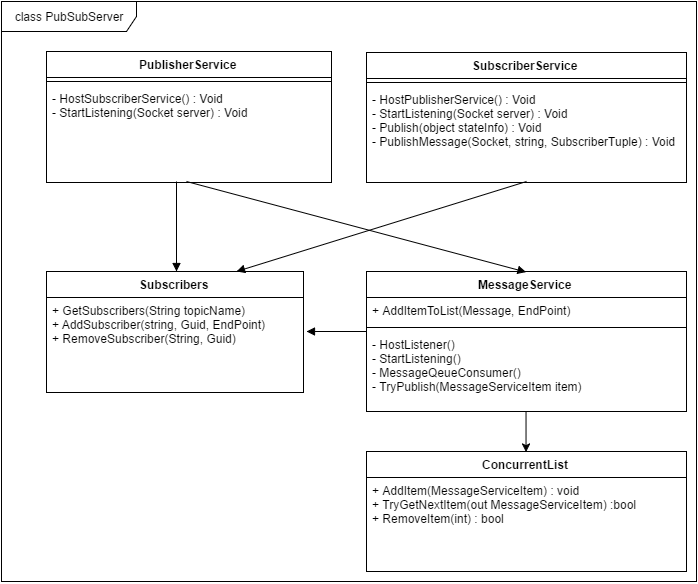

The diagram above was exported from draw.io. Its source (the exported page's mxGraphModel, read from the mxfile embedded in the PNG):
<mxGraphModel dx="1584" dy="700" grid="1" gridSize="10" guides="1" tooltips="1" connect="1" arrows="1" fold="1" page="1" pageScale="1" pageWidth="850" pageHeight="1100" background="#ffffff" math="0" shadow="0">
  <root>
    <mxCell id="0" />
    <mxCell id="1" parent="0" />
    <mxCell id="3" value="Subscribers" style="swimlane;html=1;fontStyle=1;align=center;verticalAlign=top;childLayout=stackLayout;horizontal=1;startSize=26;horizontalStack=0;resizeParent=1;resizeLast=0;collapsible=1;marginBottom=0;swimlaneFillColor=#ffffff;" parent="1" vertex="1">
      <mxGeometry x="140" y="370" width="257" height="121" as="geometry" />
    </mxCell>
    <mxCell id="4" value="&lt;div&gt;+&amp;nbsp;GetSubscribers(String topicName)&lt;/div&gt;+&amp;nbsp;AddSubscriber(string, Guid, EndPoint)&lt;div&gt;+ RemoveSubscriber(String, Guid)&lt;br&gt;&lt;/div&gt;" style="text;html=1;strokeColor=none;fillColor=none;align=left;verticalAlign=top;spacingLeft=4;spacingRight=4;whiteSpace=wrap;overflow=hidden;rotatable=0;points=[[0,0.5],[1,0.5]];portConstraint=eastwest;" parent="3" vertex="1">
      <mxGeometry y="26" width="257" height="64" as="geometry" />
    </mxCell>
    <mxCell id="7" value="SubscriberService" style="swimlane;html=1;fontStyle=1;align=center;verticalAlign=top;childLayout=stackLayout;horizontal=1;startSize=26;horizontalStack=0;resizeParent=1;resizeLast=0;collapsible=1;marginBottom=0;swimlaneFillColor=#ffffff;" parent="1" vertex="1">
      <mxGeometry x="460" y="151" width="320" height="130" as="geometry" />
    </mxCell>
    <mxCell id="9" value="" style="line;html=1;strokeWidth=1;fillColor=none;align=left;verticalAlign=middle;spacingTop=-1;spacingLeft=3;spacingRight=3;rotatable=0;labelPosition=right;points=[];portConstraint=eastwest;" parent="7" vertex="1">
      <mxGeometry y="26" width="320" height="8" as="geometry" />
    </mxCell>
    <mxCell id="10" value="&lt;div&gt;- HostPublisherService() : Void&lt;/div&gt;- StartListening(Socket server) : Void&lt;div&gt;- Publish(object stateInfo) : Void&lt;/div&gt;&lt;div&gt;- PublishMessage(Socket, string, SubscriberTuple) : Void&lt;/div&gt;&lt;div&gt;&lt;br&gt;&lt;div&gt;&lt;br&gt;&lt;div&gt;&lt;br&gt;&lt;br&gt;&lt;/div&gt;&lt;/div&gt;&lt;/div&gt;" style="text;html=1;strokeColor=none;fillColor=none;align=left;verticalAlign=top;spacingLeft=4;spacingRight=4;whiteSpace=wrap;overflow=hidden;rotatable=0;points=[[0,0.5],[1,0.5]];portConstraint=eastwest;" parent="7" vertex="1">
      <mxGeometry y="34" width="320" height="76" as="geometry" />
    </mxCell>
    <mxCell id="11" value="PublisherService" style="swimlane;html=1;fontStyle=1;align=center;verticalAlign=top;childLayout=stackLayout;horizontal=1;startSize=26;horizontalStack=0;resizeParent=1;resizeLast=0;collapsible=1;marginBottom=0;swimlaneFillColor=#ffffff;" parent="1" vertex="1">
      <mxGeometry x="140" y="150" width="285" height="131" as="geometry" />
    </mxCell>
    <mxCell id="13" value="" style="line;html=1;strokeWidth=1;fillColor=none;align=left;verticalAlign=middle;spacingTop=-1;spacingLeft=3;spacingRight=3;rotatable=0;labelPosition=right;points=[];portConstraint=eastwest;" parent="11" vertex="1">
      <mxGeometry y="26" width="285" height="8" as="geometry" />
    </mxCell>
    <mxCell id="14" value="- HostSubscriberService() : Void&lt;div&gt;-&amp;nbsp;StartListening(Socket server) : Void&lt;/div&gt;" style="text;html=1;strokeColor=none;fillColor=none;align=left;verticalAlign=top;spacingLeft=4;spacingRight=4;whiteSpace=wrap;overflow=hidden;rotatable=0;points=[[0,0.5],[1,0.5]];portConstraint=eastwest;" parent="11" vertex="1">
      <mxGeometry y="34" width="285" height="36" as="geometry" />
    </mxCell>
    <mxCell id="23" value="class PubSubServer" style="shape=umlFrame;whiteSpace=wrap;html=1;width=135;height=30;" parent="1" vertex="1">
      <mxGeometry x="95" y="100" width="695" height="580" as="geometry" />
    </mxCell>
    <mxCell id="31" value="" style="endArrow=block;endFill=1;html=1;align=left;verticalAlign=top;" parent="1" edge="1">
      <mxGeometry x="-1" relative="1" as="geometry">
        <mxPoint x="270" y="280" as="sourcePoint" />
        <mxPoint x="270" y="370" as="targetPoint" />
      </mxGeometry>
    </mxCell>
    <mxCell id="32" value="" style="resizable=0;html=1;align=left;verticalAlign=bottom;labelBackgroundColor=#ffffff;fontSize=10;" parent="31" connectable="0" vertex="1">
      <mxGeometry x="-1" relative="1" as="geometry" />
    </mxCell>
    <mxCell id="33" value="" style="endArrow=block;endFill=1;html=1;align=left;verticalAlign=top;" parent="1" edge="1">
      <mxGeometry x="425" y="330" as="geometry">
        <mxPoint x="620" y="280" as="sourcePoint" />
        <mxPoint x="330" y="370" as="targetPoint" />
      </mxGeometry>
    </mxCell>
    <mxCell id="34" value="" style="resizable=0;html=1;align=left;verticalAlign=bottom;labelBackgroundColor=#ffffff;fontSize=10;" parent="33" connectable="0" vertex="1">
      <mxGeometry x="-1" relative="1" as="geometry" />
    </mxCell>
    <mxCell id="35" value="ConcurrentList" style="swimlane;html=1;fontStyle=1;align=center;verticalAlign=top;childLayout=stackLayout;horizontal=1;startSize=26;horizontalStack=0;resizeParent=1;resizeLast=0;collapsible=1;marginBottom=0;swimlaneFillColor=#ffffff;" vertex="1" parent="1">
      <mxGeometry x="460" y="550" width="320" height="120" as="geometry" />
    </mxCell>
    <mxCell id="36" value="+ AddItem(MessageServiceItem) : void&lt;div&gt;+ TryGetNextItem(out MessageServiceItem) :bool&lt;/div&gt;&lt;div&gt;+ RemoveItem(int) : bool&lt;span&gt;&amp;nbsp;&lt;/span&gt;&lt;/div&gt;" style="text;html=1;strokeColor=none;fillColor=none;align=left;verticalAlign=top;spacingLeft=4;spacingRight=4;whiteSpace=wrap;overflow=hidden;rotatable=0;points=[[0,0.5],[1,0.5]];portConstraint=eastwest;" vertex="1" parent="35">
      <mxGeometry y="26" width="320" height="64" as="geometry" />
    </mxCell>
    <mxCell id="43" style="edgeStyle=none;rounded=0;html=1;exitX=0.5;exitY=1;entryX=0.5;entryY=0;jettySize=auto;orthogonalLoop=1;" edge="1" parent="1" source="39" target="35">
      <mxGeometry relative="1" as="geometry" />
    </mxCell>
    <mxCell id="39" value="MessageService" style="swimlane;html=1;fontStyle=1;align=center;verticalAlign=top;childLayout=stackLayout;horizontal=1;startSize=26;horizontalStack=0;resizeParent=1;resizeLast=0;collapsible=1;marginBottom=0;swimlaneFillColor=#ffffff;" vertex="1" parent="1">
      <mxGeometry x="460" y="370" width="320" height="140" as="geometry">
        <mxRectangle x="460" y="370" width="120" height="26" as="alternateBounds" />
      </mxGeometry>
    </mxCell>
    <mxCell id="40" value="+ AddItemToList(Message, EndPoint)" style="text;html=1;strokeColor=none;fillColor=none;align=left;verticalAlign=top;spacingLeft=4;spacingRight=4;whiteSpace=wrap;overflow=hidden;rotatable=0;points=[[0,0.5],[1,0.5]];portConstraint=eastwest;" vertex="1" parent="39">
      <mxGeometry y="26" width="320" height="26" as="geometry" />
    </mxCell>
    <mxCell id="41" value="" style="line;html=1;strokeWidth=1;fillColor=none;align=left;verticalAlign=middle;spacingTop=-1;spacingLeft=3;spacingRight=3;rotatable=0;labelPosition=right;points=[];portConstraint=eastwest;" vertex="1" parent="39">
      <mxGeometry y="52" width="320" height="8" as="geometry" />
    </mxCell>
    <mxCell id="46" value="-&amp;nbsp;&lt;span&gt;HostListener()&lt;/span&gt;&lt;div&gt;&lt;span&gt;- StartListening()&lt;/span&gt;&lt;/div&gt;&lt;div&gt;&lt;span&gt;- MessageQeueConsumer()&lt;/span&gt;&lt;span&gt;&lt;br&gt;&lt;/span&gt;&lt;/div&gt;&lt;div&gt;&lt;span&gt;-&amp;nbsp;&lt;/span&gt;&lt;span&gt;TryPublish(MessageServiceItem item)&lt;/span&gt;&lt;/div&gt;" style="text;html=1;strokeColor=none;fillColor=none;align=left;verticalAlign=top;spacingLeft=4;spacingRight=4;whiteSpace=wrap;overflow=hidden;rotatable=0;points=[[0,0.5],[1,0.5]];portConstraint=eastwest;" vertex="1" parent="39">
      <mxGeometry y="60" width="320" height="70" as="geometry" />
    </mxCell>
    <mxCell id="44" value="" style="endArrow=block;endFill=1;html=1;align=left;verticalAlign=top;entryX=0.5;entryY=0;" edge="1" parent="1" target="39">
      <mxGeometry x="280" y="290" as="geometry">
        <mxPoint x="280" y="280" as="sourcePoint" />
        <mxPoint x="280" y="380" as="targetPoint" />
      </mxGeometry>
    </mxCell>
    <mxCell id="45" value="" style="resizable=0;html=1;align=left;verticalAlign=bottom;labelBackgroundColor=#ffffff;fontSize=10;" connectable="0" vertex="1" parent="44">
      <mxGeometry x="-1" relative="1" as="geometry" />
    </mxCell>
    <mxCell id="48" value="" style="endArrow=block;endFill=1;html=1;align=left;verticalAlign=top;" edge="1" parent="1">
      <mxGeometry x="280" y="290" as="geometry">
        <mxPoint x="460" y="430" as="sourcePoint" />
        <mxPoint x="400" y="430" as="targetPoint" />
      </mxGeometry>
    </mxCell>
    <mxCell id="49" value="" style="resizable=0;html=1;align=left;verticalAlign=bottom;labelBackgroundColor=#ffffff;fontSize=10;" connectable="0" vertex="1" parent="48">
      <mxGeometry x="-1" relative="1" as="geometry" />
    </mxCell>
  </root>
</mxGraphModel>